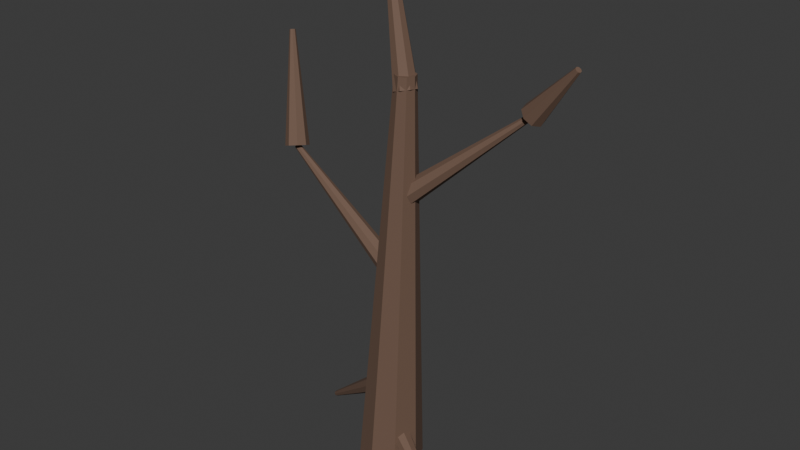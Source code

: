 # Source: SH10_L01_DeadTree.blend  (saved by Blender 5.2.44; exported with 4.5.12 LTS)
import bpy
from mathutils import Matrix  # noqa: F401  (used for matrix-valued properties, if any)

bpy.ops.wm.read_factory_settings(use_empty=True)
scene = bpy.context.scene
scene.name = 'Scene'

# ---- collections
col_collection = bpy.data.collections.new('Collection'); scene.collection.children.link(col_collection)

# ---- materials (node trees are filled in below, after node groups)
mat_sh10_l01_deadtree_wood = bpy.data.materials.new('SH10_L01_DeadTree_Wood')
mat_sh10_l01_deadtree_wood.diffuse_color = (0.16, 0.095, 0.065, 1.0)

# ---- material node trees
mat_sh10_l01_deadtree_wood.use_nodes = True; mat_sh10_l01_deadtree_wood.node_tree.nodes.clear()
_N = mat_sh10_l01_deadtree_wood.node_tree.nodes; _L = mat_sh10_l01_deadtree_wood.node_tree.links
n0 = _N.new('ShaderNodeBsdfPrincipled'); n0.name = 'Principled BSDF'; n0.location = (-200, 100)
n0.inputs[0].default_value = (0.16, 0.095, 0.065, 1.0)
n0.inputs[2].default_value = 0.8
n0.inputs[10].default_value = 0.005
n1 = _N.new('ShaderNodeOutputMaterial'); n1.name = 'Material Output'; n1.location = (200, 100)
_L.new(n0.outputs[0], n1.inputs[0])
n1.is_active_output = True

# ---- world
world_world = bpy.data.worlds.new('World'); scene.world = world_world
world_world.use_nodes = True; world_world.node_tree.nodes.clear()
_N = world_world.node_tree.nodes; _L = world_world.node_tree.links
n0 = _N.new('ShaderNodeOutputWorld'); n0.name = 'World Output'; n0.location = (200, 100)
n1 = _N.new('ShaderNodeBackground'); n1.name = 'Background'; n1.location = (-200, 100)
n1.inputs[0].default_value = (0.05088, 0.05088, 0.05088, 1.0)
_L.new(n1.outputs[0], n0.inputs[0])
n0.is_active_output = True
world_world.color = (0.05088, 0.05088, 0.05088)
world_world.sun_shadow_jitter_overblur = 0.0

# ---- meshes
me_cone_009 = bpy.data.meshes.new('Cone.009')
me_cone_009.from_pydata([(-0.2198, 8.704e-07, 0.00942), (0.05006, -8.909e-07, 2.803), (-0.1554, 0.1556, 0.006661), (0.07055, 0.0495, 2.802), (-4.512e-09, 0.22, 2.587e-07), (0.12, 0.07, 2.8), (0.1554, 0.1556, -0.006661), (0.1695, 0.0495, 2.798), (0.2198, 9.015e-07, -0.00942), (0.1899, -8.81e-07, 2.797), (0.1554, -0.1556, -0.006661), (0.1695, -0.0495, 2.798), (1.472e-08, -0.22, -2.053e-08), (0.12, -0.07, 2.8), (-0.1554, -0.1556, 0.006661), (0.07055, -0.0495, 2.802), (-0.04588, 0.01529, 0.6637), (-0.7615, 0.2538, 0.01593), (-0.05033, -0.04285, 0.6451), (-0.7626, 0.2393, 0.01127), (-0.0253, -0.07589, 0.6), (-0.7563, 0.231, -7.078e-08), (0.01456, -0.06448, 0.5549), (-0.7464, 0.2339, -0.01127), (0.04588, -0.01529, 0.5363), (-0.7385, 0.2462, -0.01593), (0.05033, 0.04285, 0.5549), (-0.7374, 0.2607, -0.01127), (0.0253, 0.07589, 0.6), (-0.7437, 0.269, -8.568e-08), (-0.01456, 0.06448, 0.6451), (-0.7536, 0.2661, 0.01126), (0.02807, -0.01296, 0.3738), (0.657, -0.3032, 0.01845), (0.04356, 0.0422, 0.3522), (0.6609, -0.2894, 0.01304), (0.03352, 0.07264, 0.3), (0.6584, -0.2818, -2.421e-08), (0.003854, 0.06052, 0.2478), (0.651, -0.2849, -0.01304), (-0.02807, 0.01296, 0.2262), (0.643, -0.2968, -0.01845), (-0.04356, -0.0422, 0.2478), (0.6391, -0.3105, -0.01304), (-0.03352, -0.07264, 0.3), (0.6416, -0.3182, -7.823e-08), (-0.003854, -0.06052, 0.3522), (0.649, -0.3151, 0.01304), (0.1298, -2.141e-08, 1.463), (-0.7875, 1.869e-08, 2.116), (0.1152, -0.05657, 1.444), (-0.7912, -0.01414, 2.111), (0.08, -0.08, 1.4), (-0.8, -0.02, 2.1), (0.04478, -0.05657, 1.356), (-0.8088, -0.01414, 2.089), (0.0302, -1.706e-08, 1.337), (-0.8125, 1.978e-08, 2.084), (0.04478, 0.05657, 1.356), (-0.8088, 0.01414, 2.089), (0.08, 0.08, 1.4), (-0.8, 0.02, 2.1), (0.1152, 0.05657, 1.444), (-0.7912, 0.01414, 2.111), (-0.7476, -0.05245, 2.13), (-0.9869, 0.1869, 2.807), (-0.8029, -0.07709, 2.121), (-1.001, 0.1807, 2.805), (-0.8566, -0.05657, 2.1), (-1.014, 0.1859, 2.8), (-0.8771, -0.002913, 2.079), (-1.019, 0.1993, 2.795), (-0.8524, 0.05245, 2.07), (-1.013, 0.2131, 2.793), (-0.7971, 0.07709, 2.079), (-0.9993, 0.2193, 2.795), (-0.7434, 0.05657, 2.1), (-0.9859, 0.2141, 2.8), (-0.7229, 0.002913, 2.121), (-0.9807, 0.2007, 2.805), (0.0518, -0.01607, 2.062), (0.838, 0.246, 2.665), (0.04803, 0.0423, 2.044), (0.837, 0.2606, 2.661), (0.0747, 0.07589, 2.0), (0.8437, 0.269, 2.65), (0.1162, 0.06503, 1.956), (0.854, 0.2663, 2.639), (0.1482, 0.01607, 1.938), (0.8621, 0.254, 2.635), (0.152, -0.0423, 1.956), (0.863, 0.2394, 2.639), (0.1253, -0.07589, 2.0), (0.8563, 0.231, 2.65), (0.08381, -0.06503, 2.044), (0.846, 0.2337, 2.661), (0.7904, 0.2599, 2.702), (1.135, 0.2025, 3.013), (0.8172, 0.3128, 2.687), (1.142, 0.2157, 3.009), (0.8632, 0.3289, 2.65), (1.153, 0.2197, 3.0), (0.9014, 0.2988, 2.613), (1.163, 0.2122, 2.991), (0.9096, 0.2401, 2.598), (1.165, 0.1975, 2.987), (0.8828, 0.1872, 2.613), (1.158, 0.1843, 2.991), (0.8368, 0.1711, 2.65), (1.147, 0.1803, 3.0), (0.7986, 0.2012, 2.687), (1.137, 0.1878, 3.009), (0.1861, -0.03675, 2.726), (-0.1335, 0.1408, 3.606), (0.1393, -0.07543, 2.718), (-0.1452, 0.1311, 3.605), (0.08115, -0.06993, 2.7), (-0.1597, 0.1325, 3.6), (0.04576, -0.02347, 2.682), (-0.1686, 0.1441, 3.595), (0.05385, 0.03675, 2.674), (-0.1665, 0.1592, 3.594), (0.1007, 0.07543, 2.682), (-0.1548, 0.1689, 3.595), (0.1589, 0.06993, 2.7), (-0.1403, 0.1675, 3.6), (0.1942, 0.02347, 2.718), (-0.1314, 0.1559, 3.605)], [], [(0, 1, 3, 2), (2, 3, 5, 4), (4, 5, 7, 6), (6, 7, 9, 8), (8, 9, 11, 10), (10, 11, 13, 12), (3, 1, 15, 13, 11, 9, 7, 5), (12, 13, 15, 14), (14, 15, 1, 0), (0, 2, 4, 6, 8, 10, 12, 14), (16, 17, 19, 18), (18, 19, 21, 20), (20, 21, 23, 22), (22, 23, 25, 24), (24, 25, 27, 26), (26, 27, 29, 28), (19, 17, 31, 29, 27, 25, 23, 21), (28, 29, 31, 30), (30, 31, 17, 16), (16, 18, 20, 22, 24, 26, 28, 30), (32, 33, 35, 34), (34, 35, 37, 36), (36, 37, 39, 38), (38, 39, 41, 40), (40, 41, 43, 42), (42, 43, 45, 44), (35, 33, 47, 45, 43, 41, 39, 37), (44, 45, 47, 46), (46, 47, 33, 32), (32, 34, 36, 38, 40, 42, 44, 46), (48, 49, 51, 50), (50, 51, 53, 52), (52, 53, 55, 54), (54, 55, 57, 56), (56, 57, 59, 58), (58, 59, 61, 60), (51, 49, 63, 61, 59, 57, 55, 53), (60, 61, 63, 62), (62, 63, 49, 48), (48, 50, 52, 54, 56, 58, 60, 62), (64, 65, 67, 66), (66, 67, 69, 68), (68, 69, 71, 70), (70, 71, 73, 72), (72, 73, 75, 74), (74, 75, 77, 76), (67, 65, 79, 77, 75, 73, 71, 69), (76, 77, 79, 78), (78, 79, 65, 64), (64, 66, 68, 70, 72, 74, 76, 78), (80, 81, 83, 82), (82, 83, 85, 84), (84, 85, 87, 86), (86, 87, 89, 88), (88, 89, 91, 90), (90, 91, 93, 92), (83, 81, 95, 93, 91, 89, 87, 85), (92, 93, 95, 94), (94, 95, 81, 80), (80, 82, 84, 86, 88, 90, 92, 94), (96, 97, 99, 98), (98, 99, 101, 100), (100, 101, 103, 102), (102, 103, 105, 104), (104, 105, 107, 106), (106, 107, 109, 108), (99, 97, 111, 109, 107, 105, 103, 101), (108, 109, 111, 110), (110, 111, 97, 96), (96, 98, 100, 102, 104, 106, 108, 110), (112, 113, 115, 114), (114, 115, 117, 116), (116, 117, 119, 118), (118, 119, 121, 120), (120, 121, 123, 122), (122, 123, 125, 124), (115, 113, 127, 125, 123, 121, 119, 117), (124, 125, 127, 126), (126, 127, 113, 112), (112, 114, 116, 118, 120, 122, 124, 126)])
_uv = me_cone_009.uv_layers.new(name='UVMap')
_uv.uv.foreach_set('vector', [0.2894, 0.9005, 0.3303, 3.571e-05, 0.3493, 5.444e-08, 0.3493, 0.9004, 0.1447, 0.9981, 0.1936, 1.055e-08, 0.2074, 1.782e-05, 0.1881, 0.9982, 0.1881, 0.9982, 0.2074, 1.782e-05, 0.2265, 1.782e-05, 0.2481, 0.9982, 0.2481, 0.9982, 0.2265, 1.782e-05, 0.2396, 6.581e-09, 0.2894, 0.9981, 0.3493, 0.8728, 0.3581, 6.098e-08, 0.3772, 9.499e-09, 0.4093, 0.8728, 9.518e-10, 0.9979, 0.05028, -4.33e-08, 0.06421, 0.0006716, 0.04376, 1.0, 0.6303, 0.03166, 0.6303, 0.01269, 0.642, -9.354e-10, 0.6586, 0.001025, 0.6703, 0.01516, 0.6703, 0.03413, 0.6586, 0.04682, 0.642, 0.04579, 0.04376, 1.0, 0.06421, 0.0006716, 0.08328, 0.0006716, 0.1037, 1.0, 0.1037, 1.0, 0.08328, 0.0006716, 0.09632, -2.338e-08, 0.1447, 0.9979, 0.5379, 0.04308, 0.5379, 0.103, 0.5002, 0.1452, 0.4469, 0.1448, 0.4093, 0.1021, 0.4093, 0.04212, 0.4469, 3.066e-09, 0.5002, 0.0003976, 0.6645, 0.1466, 0.6775, 0.4906, 0.6728, 0.4903, 0.6458, 0.1452, 0.5684, 0.1452, 0.5547, 0.4984, 0.5495, 0.4985, 0.5477, 0.1452, 0.5477, 0.1452, 0.5495, 0.4985, 0.5447, 0.4984, 0.5282, 0.1452, 0.6458, 0.1459, 0.6458, 0.495, 0.6407, 0.4948, 0.6254, 0.1452, 0.6254, 0.1452, 0.6407, 0.4948, 0.6358, 0.4955, 0.6056, 0.1479, 0.5282, 0.1452, 0.5141, 0.498, 0.509, 0.4981, 0.5078, 0.1454, 0.5869, 0.1317, 0.5905, 0.1356, 0.5905, 0.141, 0.5869, 0.1449, 0.5817, 0.1449, 0.578, 0.141, 0.578, 0.1355, 0.5817, 0.1317, 0.5078, 0.1454, 0.509, 0.4981, 0.504, 0.498, 0.488, 0.1452, 0.6857, 0.1452, 0.6828, 0.4903, 0.6775, 0.4906, 0.6645, 0.1466, 0.578, 0.06802, 0.5933, 0.05266, 0.6148, 0.05273, 0.6301, 0.06819, 0.6301, 0.08999, 0.6148, 0.1054, 0.5933, 0.1053, 0.578, 0.08982, 0.8265, 0.5154, 0.811, 0.7471, 0.8059, 0.748, 0.8059, 0.5188, 0.5684, 0.4985, 0.5522, 0.7737, 0.5472, 0.7738, 0.5486, 0.4989, 0.5486, 0.4989, 0.5472, 0.7738, 0.5421, 0.7737, 0.5281, 0.4985, 0.8418, 0.3524, 0.8442, 0.1545, 0.8494, 0.1557, 0.8625, 0.3569, 0.8625, 0.3569, 0.8494, 0.1557, 0.8543, 0.1537, 0.882, 0.3491, 0.6457, 0.4962, 0.6256, 0.7727, 0.6207, 0.7725, 0.6264, 0.4955, 0.8435, 0.1471, 0.8484, 0.1452, 0.8536, 0.1463, 0.856, 0.1498, 0.8543, 0.1537, 0.8494, 0.1557, 0.8442, 0.1545, 0.8418, 0.151, 0.6264, 0.4955, 0.6207, 0.7725, 0.6155, 0.7725, 0.6056, 0.4955, 0.846, 0.522, 0.8159, 0.7488, 0.811, 0.7471, 0.8265, 0.5154, 0.8138, 0.07134, 0.8138, 0.09292, 0.8019, 0.1067, 0.785, 0.1047, 0.7731, 0.08806, 0.7731, 0.06649, 0.785, 0.05266, 0.8019, 0.05467, 0.5838, 0.5192, 0.5723, 0.1454, 0.5777, 0.1452, 0.6056, 0.5182, 0.4093, 0.5285, 0.4389, 0.1452, 0.4435, 0.1462, 0.4275, 0.5327, 0.4275, 0.5327, 0.4435, 0.1462, 0.4488, 0.146, 0.4488, 0.532, 0.8059, 0.5067, 0.8328, 0.1452, 0.8364, 0.147, 0.8201, 0.5143, 0.8201, 0.5143, 0.8364, 0.147, 0.8418, 0.1473, 0.8418, 0.5154, 0.4488, 0.5266, 0.4488, 0.1463, 0.4532, 0.1452, 0.4664, 0.5221, 0.5989, 0.1054, 0.6022, 0.109, 0.6022, 0.1144, 0.5989, 0.1185, 0.5943, 0.1187, 0.5911, 0.1151, 0.5911, 0.1097, 0.5943, 0.1056, 0.4664, 0.5221, 0.4532, 0.1452, 0.4586, 0.1452, 0.488, 0.5221, 0.5684, 0.5248, 0.5684, 0.1468, 0.5723, 0.1454, 0.5838, 0.5192, 0.682, 0.06859, 0.6955, 0.05296, 0.7144, 0.05266, 0.7279, 0.06785, 0.7279, 0.08965, 0.7144, 0.1053, 0.6955, 0.1056, 0.682, 0.09038, 0.4717, 0.7956, 0.4553, 0.5273, 0.4594, 0.5266, 0.488, 0.7928, 0.4093, 0.7988, 0.4093, 0.5329, 0.4147, 0.5327, 0.4311, 0.7982, 0.4311, 0.7982, 0.4147, 0.5327, 0.4185, 0.533, 0.4461, 0.7993, 0.488, 0.7671, 0.4974, 0.4981, 0.5029, 0.4981, 0.5097, 0.7671, 0.5097, 0.7671, 0.5029, 0.4981, 0.507, 0.4981, 0.5262, 0.767, 0.5684, 0.7947, 0.5684, 0.5256, 0.5738, 0.5254, 0.5902, 0.7941, 0.5872, 0.1054, 0.5911, 0.1092, 0.5911, 0.1147, 0.5872, 0.1185, 0.5818, 0.1185, 0.578, 0.1147, 0.578, 0.1092, 0.5818, 0.1054, 0.5902, 0.7941, 0.5738, 0.5254, 0.5777, 0.5248, 0.6055, 0.7915, 0.4499, 0.7962, 0.4499, 0.5274, 0.4553, 0.5273, 0.4717, 0.7956, 0.6453, 0.05266, 0.6668, 0.0528, 0.682, 0.0683, 0.682, 0.09009, 0.6668, 0.1054, 0.6453, 0.1053, 0.6301, 0.08975, 0.6301, 0.06796, 0.6857, 0.8328, 0.6857, 0.485, 0.6911, 0.4849, 0.7074, 0.8325, 0.7074, 0.8325, 0.6911, 0.4849, 0.6951, 0.4835, 0.7233, 0.8269, 0.846, 0.8434, 0.8623, 0.5154, 0.8677, 0.5157, 0.8677, 0.8449, 0.7259, 0.8276, 0.7259, 0.4861, 0.73, 0.4848, 0.7424, 0.8222, 0.7424, 0.8222, 0.73, 0.4848, 0.7354, 0.4846, 0.7641, 0.8216, 0.882, 0.3804, 0.8908, 0.1553, 0.896, 0.1567, 0.9026, 0.3859, 0.9002, 0.1465, 0.9026, 0.1505, 0.9009, 0.1547, 0.896, 0.1567, 0.8908, 0.1553, 0.8884, 0.1514, 0.8901, 0.1472, 0.895, 0.1452, 0.6458, 0.808, 0.6748, 0.4906, 0.6802, 0.4906, 0.6675, 0.808, 0.6675, 0.808, 0.6802, 0.4906, 0.6844, 0.4924, 0.6844, 0.8149, 0.5159, 0.7671, 0.5275, 0.7814, 0.5275, 0.803, 0.5159, 0.8194, 0.4995, 0.8209, 0.488, 0.8066, 0.488, 0.7849, 0.4995, 0.7685, 0.823, 0.9097, 0.8392, 0.7503, 0.8446, 0.7504, 0.8446, 0.9099, 0.8677, 0.6822, 0.8725, 0.5159, 0.8772, 0.5159, 0.8863, 0.6822, 0.8863, 0.6822, 0.8772, 0.5159, 0.8825, 0.5154, 0.9074, 0.68, 0.5379, 0.1448, 0.5608, 0.0008664, 0.5656, 8.761e-08, 0.5572, 0.1414, 0.5572, 0.1414, 0.5656, 8.761e-08, 0.5708, 0.0008665, 0.578, 0.1448, 0.8677, 0.8458, 0.8878, 0.6823, 0.8923, 0.6822, 0.8859, 0.8451, 0.5905, 0.1409, 0.5905, 0.1354, 0.5941, 0.1317, 0.5992, 0.1318, 0.6028, 0.1358, 0.6028, 0.1412, 0.5992, 0.145, 0.5941, 0.1448, 0.8859, 0.8451, 0.8923, 0.6822, 0.8977, 0.6823, 0.9073, 0.8458, 0.8059, 0.9034, 0.8349, 0.7488, 0.8392, 0.7503, 0.823, 0.9097, 0.7731, 0.06754, 0.7731, 0.0893, 0.7598, 0.1052, 0.7411, 0.1059, 0.7279, 0.09102, 0.7279, 0.06926, 0.7411, 0.05337, 0.7598, 0.05266, 0.7866, 0.4823, 0.771, 0.1458, 0.7758, 0.1452, 0.8059, 0.4796, 0.7658, 0.8213, 0.779, 0.4823, 0.7843, 0.4823, 0.787, 0.8214, 0.787, 0.8214, 0.7843, 0.4823, 0.7889, 0.4823, 0.8056, 0.8213, 0.6857, 0.4835, 0.6992, 0.1452, 0.7043, 0.1452, 0.7063, 0.4832, 0.7063, 0.4832, 0.7043, 0.1452, 0.7092, 0.1452, 0.7259, 0.4835, 0.7259, 0.4846, 0.736, 0.1453, 0.7413, 0.1453, 0.747, 0.4846, 0.578, 0.1278, 0.578, 0.1224, 0.5818, 0.1185, 0.5872, 0.1185, 0.591, 0.1224, 0.591, 0.1278, 0.5872, 0.1317, 0.5818, 0.1317, 0.747, 0.4846, 0.7413, 0.1453, 0.746, 0.1452, 0.7658, 0.4841, 0.7658, 0.4819, 0.7658, 0.1457, 0.771, 0.1458, 0.7866, 0.4823, 0.578, 0.01541, 0.5933, -4.238e-09, 0.615, 1.166e-05, 0.6303, 0.01544, 0.6303, 0.03725, 0.615, 0.05266, 0.5933, 0.05264, 0.578, 0.03722])
me_cone_009.materials.append(mat_sh10_l01_deadtree_wood)
me_cone_009.update()

# ---- objects
ob_sh10_l01_deadtree = bpy.data.objects.new('SH10_L01_DeadTree', me_cone_009)

# ---- transforms, parenting, visibility, modifiers, constraints
ob_sh10_l01_deadtree.location = (-3.725e-09, 0.0, -1.192e-07)

# ---- collection membership
col_collection.objects.link(ob_sh10_l01_deadtree)

# ---- scene / render settings (as saved in the file)
scene.frame_start = 1; scene.frame_end = 25; scene.frame_set(1)
scene.render.engine = 'BLENDER_EEVEE_NEXT'
scene.render.bake_bias = 0.0
scene.render.bake_samples = 0
scene.render.compositor_device = 'GPU'
scene.eevee.use_volume_custom_range = False
scene.eevee.fast_gi_thickness_near = 0.1
scene.eevee.fast_gi_thickness_far = 0.0
scene.eevee.ray_tracing_options.screen_trace_thickness = 0.1
bpy.context.view_layer.update()

# ---- added for rendering (the .blend has no active camera and no usable light): camera, sun
cam_auto = bpy.data.cameras.new('AutoCamera')
cam_auto.lens = 50.0
cam_auto.sensor_width = 36.0
cam_auto.clip_end = 1000.0
ob_auto_camera = bpy.data.objects.new('AutoCamera', cam_auto)
scene.collection.objects.link(ob_auto_camera)
ob_auto_camera.location = (4.03396, -4.74801, 4.96295)
ob_auto_camera.rotation_euler = (1.09748, -7.21219e-08, 0.694738)
scene.camera = ob_auto_camera
light_auto_sun = bpy.data.lights.new('AutoSun', 'SUN')
light_auto_sun.energy = 3.0
light_auto_sun.angle = 0.0523599
ob_auto_sun = bpy.data.objects.new('AutoSun', light_auto_sun)
scene.collection.objects.link(ob_auto_sun)
ob_auto_sun.rotation_euler = (0.872665, 0.174533, 0.523599)
bpy.context.view_layer.update()
